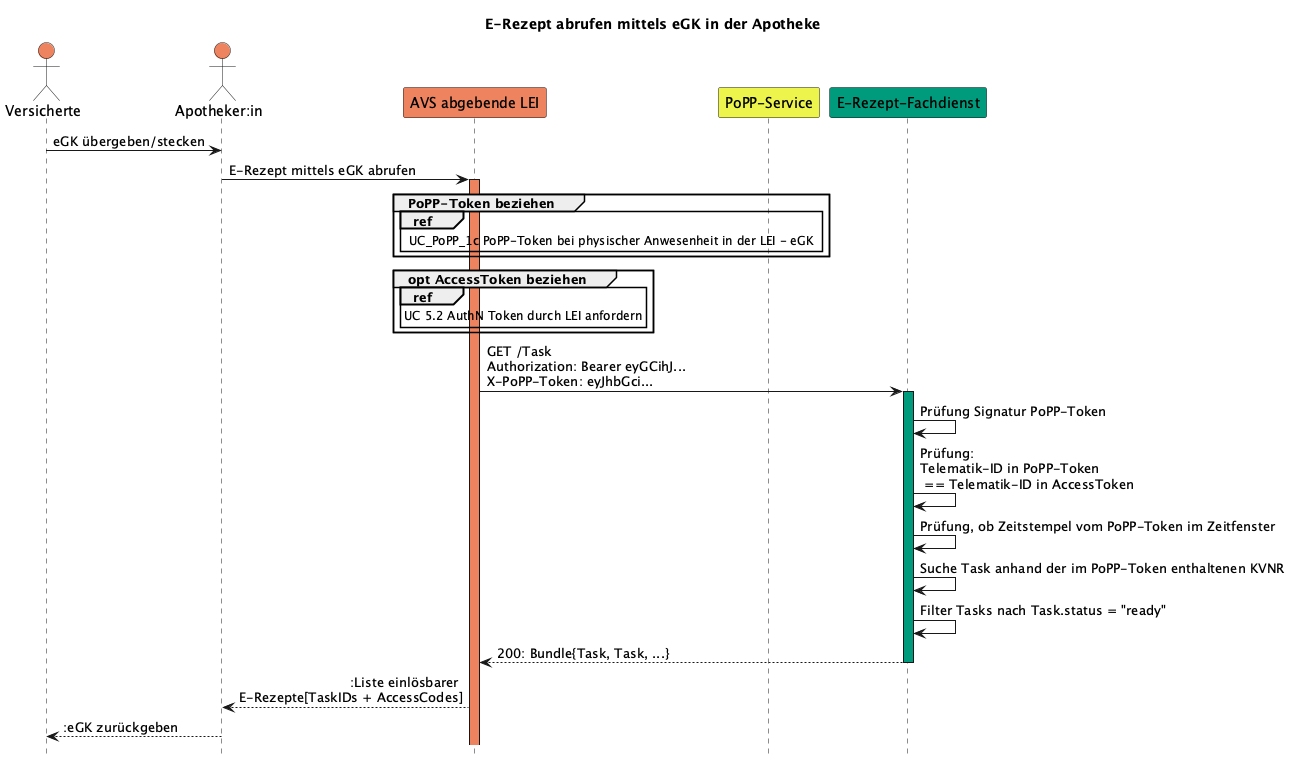

The diagram above was rendered by PlantUML. Its source (embedded in the PNG):
@startuml egk_abrufen
hide footbox
title E-Rezept abrufen mittels eGK in der Apotheke
actor Vers as "Versicherte" #ee8360
actor LE as "Apotheker:in" #ee8360
participant AVS as "AVS abgebende LEI" #ee8360
participant popp as "PoPP-Service" #edf54cff
participant FD as "E-Rezept-Fachdienst" #009a7c

Vers -> LE: eGK übergeben/stecken
LE -> AVS: E-Rezept mittels eGK abrufen
    activate AVS #ee8360

group PoPP-Token beziehen
    ref over AVS, popp
        UC_PoPP_1c PoPP-Token bei physischer Anwesenheit in der LEI - eGK
    end ref
end

group opt AccessToken beziehen
    ref over AVS
        UC 5.2 AuthN Token durch LEI anfordern
    end ref
end

AVS -> FD:  GET /Task\nAuthorization: Bearer eyGCihJ...\nX-PoPP-Token: eyJhbGci...
    activate FD #009a7c
FD -> FD: Prüfung Signatur PoPP-Token
FD -> FD: Prüfung:\nTelematik-ID in PoPP-Token\n == Telematik-ID in AccessToken
FD -> FD: Prüfung, ob Zeitstempel vom PoPP-Token im Zeitfenster
FD -> FD: Suche Task anhand der im PoPP-Token enthaltenen KVNR
FD -> FD: Filter Tasks nach Task.status = "ready"
FD --> AVS: 200: Bundle{Task, Task, ...}
    deactivate FD

AVS --> LE: :Liste einlösbarer \rE-Rezepte[TaskIDs + AccessCodes]
LE --> Vers: :eGK zurückgeben
@enduml